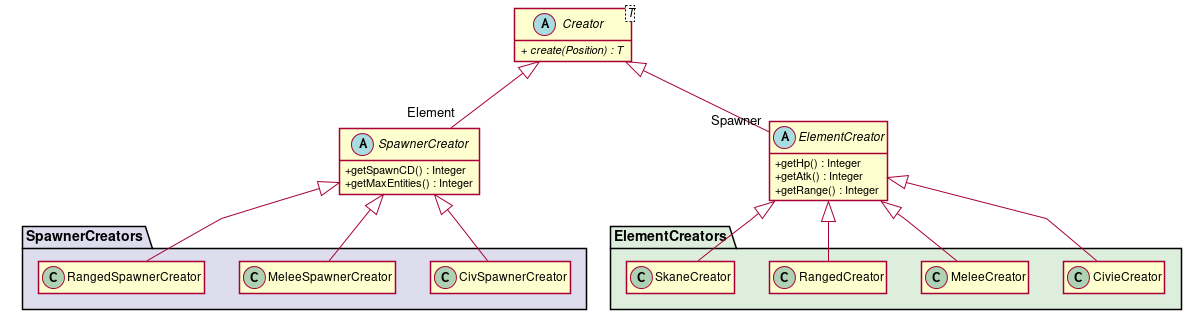

The diagram above was rendered by PlantUML. Its source (embedded in the PNG):
@startuml

hide empty members
skinparam classAttributeIconSize 0
skinparam linetype polyline
skinparam shadowing false

abstract class Creator<T> {
+ // create(Position) : T //
}

abstract class ElementCreator {
+ getHp() : Integer
+ getAtk() : Integer
+ getRange() : Integer
}

package "ElementCreators" #DDEEDD {
    class CivieCreator {}
    class MeleeCreator {}
    class RangedCreator {}
    class SkaneCreator {}
}

abstract class SpawnerCreator {
+ getSpawnCD() : Integer
+ getMaxEntities() : Integer
}

package "SpawnerCreators" #DDDDEE {
    class CivSpawnerCreator {}
    class MeleeSpawnerCreator {}
    class RangedSpawnerCreator {}
}

ElementCreator "Spawner"-up-^ Creator
CivieCreator -up-^ ElementCreator
RangedCreator -up-^ ElementCreator
MeleeCreator -up-^ ElementCreator
SkaneCreator -up-^ ElementCreator

SpawnerCreator "Element"-up-^ Creator
CivSpawnerCreator -up-^ SpawnerCreator
MeleeSpawnerCreator -up-^ SpawnerCreator
RangedSpawnerCreator -up-^ SpawnerCreator

@enduml